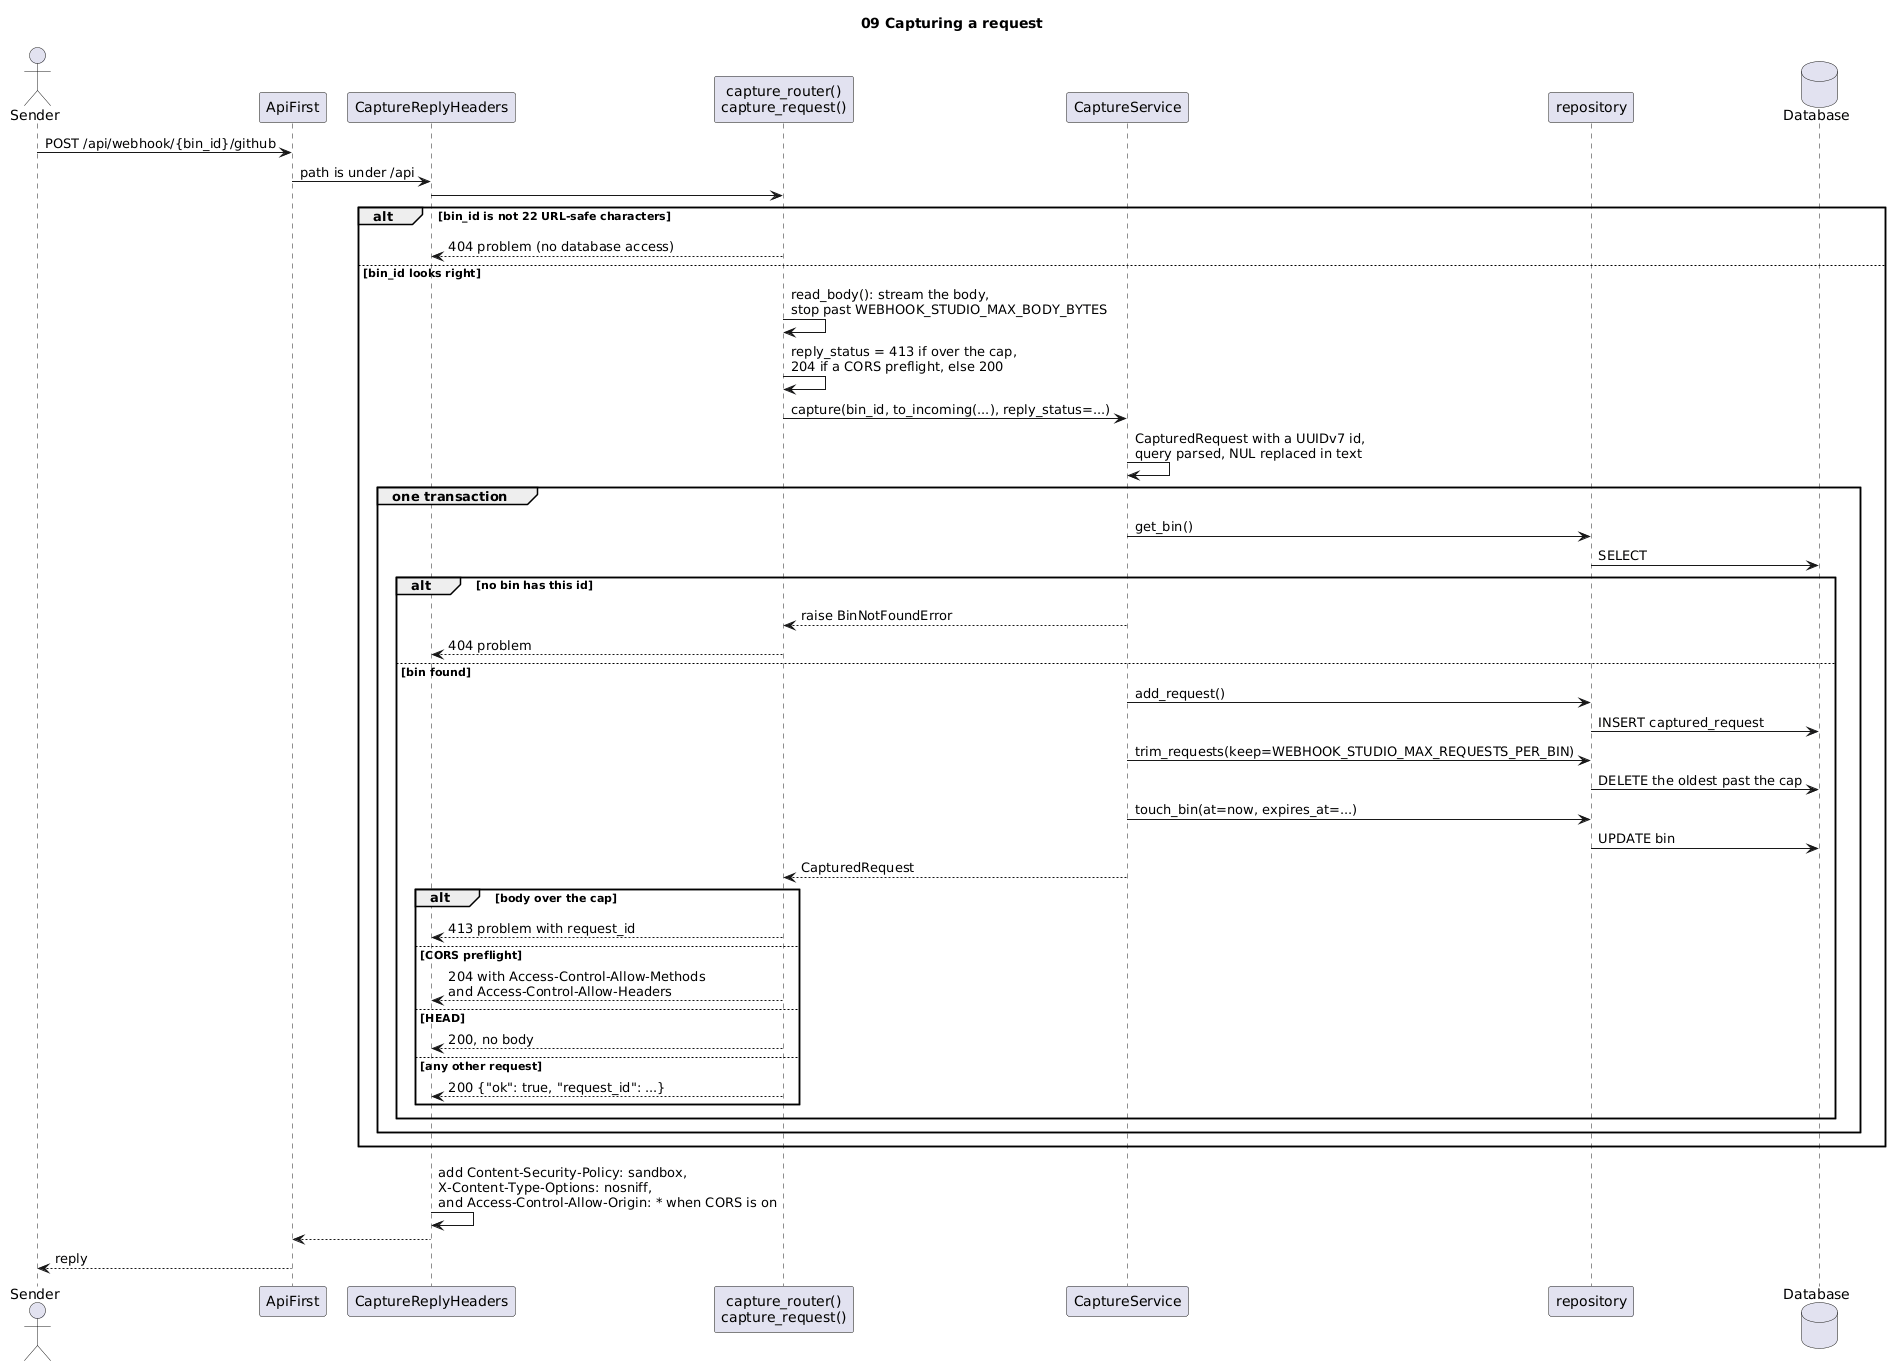

The diagram above was rendered by PlantUML. Its source (embedded in the PNG):
@startuml
title 09 Capturing a request

actor "Sender" as sender
participant "ApiFirst" as first
participant "CaptureReplyHeaders" as headers
participant "capture_router()\ncapture_request()" as route
participant "CaptureService" as service
participant "repository" as repo
database "Database" as db

sender -> first : POST /api/webhook/{bin_id}/github
first -> headers : path is under /api
headers -> route

alt bin_id is not 22 URL-safe characters
  route --> headers : 404 problem (no database access)
else bin_id looks right
  route -> route : read_body(): stream the body,\nstop past WEBHOOK_STUDIO_MAX_BODY_BYTES
  route -> route : reply_status = 413 if over the cap,\n204 if a CORS preflight, else 200
  route -> service : capture(bin_id, to_incoming(...), reply_status=...)
  service -> service : CapturedRequest with a UUIDv7 id,\nquery parsed, NUL replaced in text
  group one transaction
    service -> repo : get_bin()
    repo -> db : SELECT
    alt no bin has this id
      service --> route : raise BinNotFoundError
      route --> headers : 404 problem
    else bin found
      service -> repo : add_request()
      repo -> db : INSERT captured_request
      service -> repo : trim_requests(keep=WEBHOOK_STUDIO_MAX_REQUESTS_PER_BIN)
      repo -> db : DELETE the oldest past the cap
      service -> repo : touch_bin(at=now, expires_at=...)
      repo -> db : UPDATE bin
      service --> route : CapturedRequest
      alt body over the cap
        route --> headers : 413 problem with request_id
      else CORS preflight
        route --> headers : 204 with Access-Control-Allow-Methods\nand Access-Control-Allow-Headers
      else HEAD
        route --> headers : 200, no body
      else any other request
        route --> headers : 200 {"ok": true, "request_id": ...}
      end
    end
  end
end

headers -> headers : add Content-Security-Policy: sandbox,\nX-Content-Type-Options: nosniff,\nand Access-Control-Allow-Origin: * when CORS is on
headers --> first
first --> sender : reply
@enduml